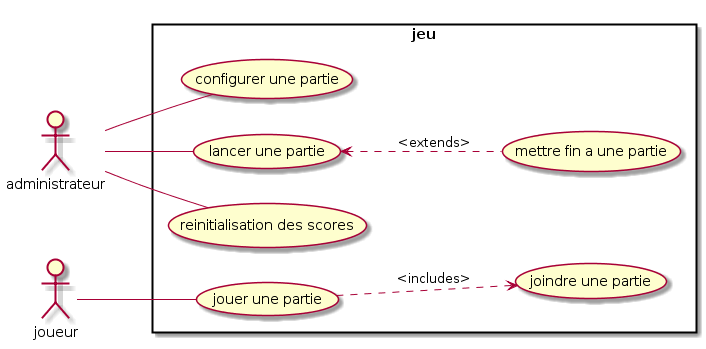

The diagram above was rendered by PlantUML. Its source (embedded in the PNG):
@startuml

left to right direction

actor administrateur
actor joueur

rectangle jeu {
    joueur -- (jouer une partie)
    (jouer une partie) ..>  (joindre une partie):<includes>
    administrateur -- (configurer une partie)
    administrateur -- (lancer une partie)
    administrateur -- (reinitialisation des scores)
    (lancer une partie)<..(mettre fin a une partie):<extends>
}



@enduml